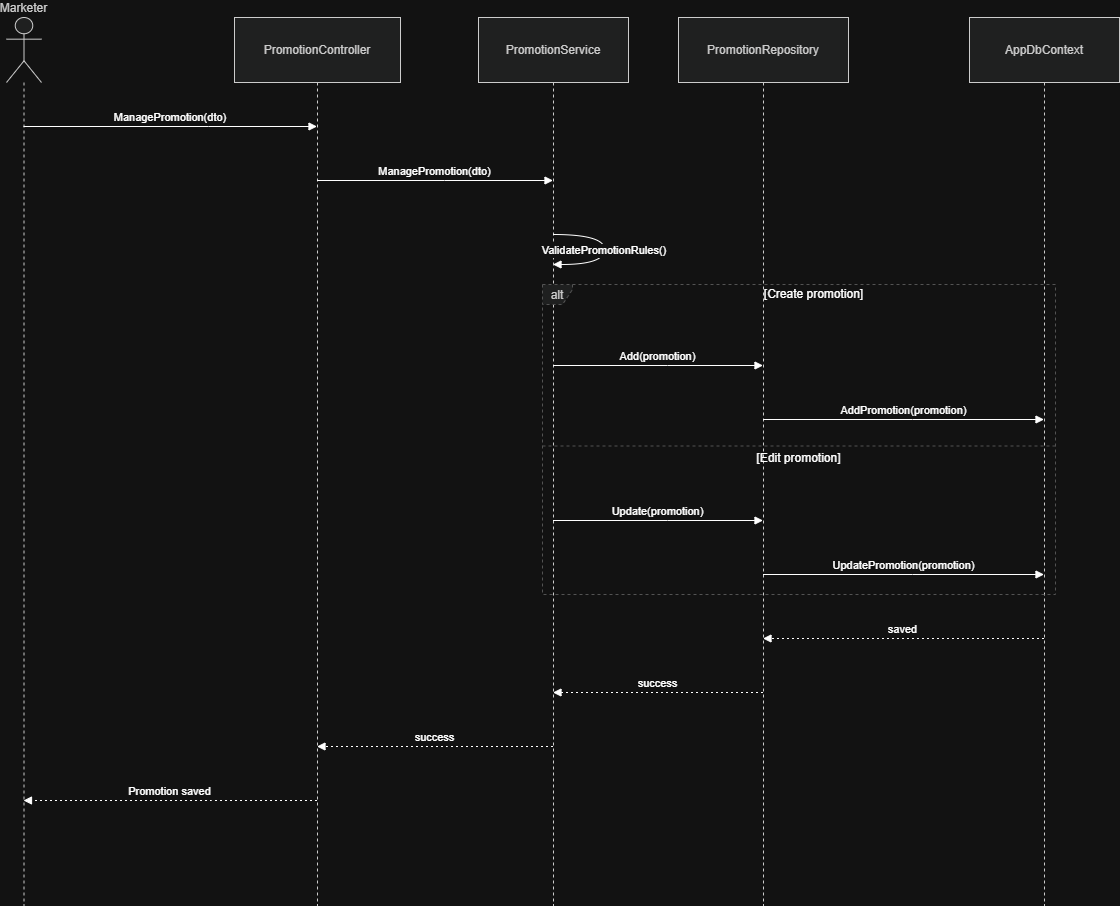

The diagram above was exported from draw.io. Its source (the exported page's mxGraphModel, read from the mxfile embedded in the PNG):
<mxGraphModel dx="732" dy="658" grid="1" gridSize="10" guides="1" tooltips="1" connect="1" arrows="1" fold="1" page="1" pageScale="1" pageWidth="850" pageHeight="1100" math="0" shadow="0">
  <root>
    <mxCell id="0" />
    <mxCell id="1" parent="0" />
    <mxCell id="AUUlpp5P1fHtte0H5eJR-1" parent="1" style="shape=umlLifeline;perimeter=lifelinePerimeter;whiteSpace=wrap;container=1;dropTarget=0;collapsible=0;recursiveResize=0;outlineConnect=0;portConstraint=eastwest;newEdgeStyle={&quot;edgeStyle&quot;:&quot;elbowEdgeStyle&quot;,&quot;elbow&quot;:&quot;vertical&quot;,&quot;curved&quot;:0,&quot;rounded&quot;:0};participant=umlActor;verticalAlign=bottom;labelPosition=center;verticalLabelPosition=top;align=center;size=65;fillColor=light-dark(#eeeeee,#1f2020);strokeColor=light-dark(#999999,#cccccc);fontColor=light-dark(#333333,#cccccc);" value="Marketer" vertex="1">
      <mxGeometry height="888" width="35" x="20" y="20" as="geometry" />
    </mxCell>
    <mxCell id="AUUlpp5P1fHtte0H5eJR-2" parent="1" style="shape=umlLifeline;perimeter=lifelinePerimeter;whiteSpace=wrap;container=1;dropTarget=0;collapsible=0;recursiveResize=0;outlineConnect=0;portConstraint=eastwest;newEdgeStyle={&quot;edgeStyle&quot;:&quot;elbowEdgeStyle&quot;,&quot;elbow&quot;:&quot;vertical&quot;,&quot;curved&quot;:0,&quot;rounded&quot;:0};size=65;fillColor=light-dark(#eeeeee,#1f2020);strokeColor=light-dark(#999999,#cccccc);fontColor=light-dark(#333333,#cccccc);" value="PromotionController" vertex="1">
      <mxGeometry height="888" width="166" x="248" y="20" as="geometry" />
    </mxCell>
    <mxCell id="AUUlpp5P1fHtte0H5eJR-3" parent="1" style="shape=umlLifeline;perimeter=lifelinePerimeter;whiteSpace=wrap;container=1;dropTarget=0;collapsible=0;recursiveResize=0;outlineConnect=0;portConstraint=eastwest;newEdgeStyle={&quot;edgeStyle&quot;:&quot;elbowEdgeStyle&quot;,&quot;elbow&quot;:&quot;vertical&quot;,&quot;curved&quot;:0,&quot;rounded&quot;:0};size=65;fillColor=light-dark(#eeeeee,#1f2020);strokeColor=light-dark(#999999,#cccccc);fontColor=light-dark(#333333,#cccccc);" value="PromotionService" vertex="1">
      <mxGeometry height="888" width="150" x="492" y="20" as="geometry" />
    </mxCell>
    <mxCell id="AUUlpp5P1fHtte0H5eJR-4" parent="1" style="shape=umlLifeline;perimeter=lifelinePerimeter;whiteSpace=wrap;container=1;dropTarget=0;collapsible=0;recursiveResize=0;outlineConnect=0;portConstraint=eastwest;newEdgeStyle={&quot;edgeStyle&quot;:&quot;elbowEdgeStyle&quot;,&quot;elbow&quot;:&quot;vertical&quot;,&quot;curved&quot;:0,&quot;rounded&quot;:0};size=65;fillColor=light-dark(#eeeeee,#1f2020);strokeColor=light-dark(#999999,#cccccc);fontColor=light-dark(#333333,#cccccc);" value="PromotionRepository" vertex="1">
      <mxGeometry height="888" width="170" x="692" y="20" as="geometry" />
    </mxCell>
    <mxCell id="AUUlpp5P1fHtte0H5eJR-5" parent="1" style="shape=umlLifeline;perimeter=lifelinePerimeter;whiteSpace=wrap;container=1;dropTarget=0;collapsible=0;recursiveResize=0;outlineConnect=0;portConstraint=eastwest;newEdgeStyle={&quot;edgeStyle&quot;:&quot;elbowEdgeStyle&quot;,&quot;elbow&quot;:&quot;vertical&quot;,&quot;curved&quot;:0,&quot;rounded&quot;:0};size=65;fillColor=light-dark(#eeeeee,#1f2020);strokeColor=light-dark(#999999,#cccccc);fontColor=light-dark(#333333,#cccccc);" value="AppDbContext" vertex="1">
      <mxGeometry height="888" width="150" x="983" y="20" as="geometry" />
    </mxCell>
    <mxCell id="AUUlpp5P1fHtte0H5eJR-6" parent="1" style="shape=umlFrame;dashed=1;pointerEvents=0;dropTarget=0;strokeColor=#B3B3B3;height=20;width=30;fillColor=light-dark(#eeeeee,#1f2020);fontColor=light-dark(#333333,#cccccc);" value="alt" vertex="1">
      <mxGeometry height="310" width="513" x="556" y="287" as="geometry" />
    </mxCell>
    <mxCell id="AUUlpp5P1fHtte0H5eJR-7" parent="AUUlpp5P1fHtte0H5eJR-6" style="text;strokeColor=none;fillColor=none;align=center;verticalAlign=middle;whiteSpace=wrap;" value="[Create promotion]" vertex="1">
      <mxGeometry height="20" width="483" x="30" as="geometry" />
    </mxCell>
    <mxCell id="AUUlpp5P1fHtte0H5eJR-8" parent="AUUlpp5P1fHtte0H5eJR-6" style="shape=line;dashed=1;whiteSpace=wrap;verticalAlign=top;labelPosition=center;verticalLabelPosition=middle;align=center;strokeColor=#B3B3B3;" value="[Edit promotion]" vertex="1">
      <mxGeometry height="3" width="513" y="160" as="geometry" />
    </mxCell>
    <mxCell id="AUUlpp5P1fHtte0H5eJR-9" edge="1" parent="1" source="AUUlpp5P1fHtte0H5eJR-1" style="verticalAlign=bottom;edgeStyle=elbowEdgeStyle;elbow=vertical;curved=0;rounded=0;endArrow=block;" target="AUUlpp5P1fHtte0H5eJR-2" value="ManagePromotion(dto)">
      <mxGeometry relative="1" as="geometry">
        <Array as="points">
          <mxPoint x="222" y="129" />
        </Array>
      </mxGeometry>
    </mxCell>
    <mxCell id="AUUlpp5P1fHtte0H5eJR-10" edge="1" parent="1" source="AUUlpp5P1fHtte0H5eJR-2" style="verticalAlign=bottom;edgeStyle=elbowEdgeStyle;elbow=vertical;curved=0;rounded=0;endArrow=block;" target="AUUlpp5P1fHtte0H5eJR-3" value="ManagePromotion(dto)">
      <mxGeometry relative="1" as="geometry">
        <Array as="points">
          <mxPoint x="458" y="183" />
        </Array>
      </mxGeometry>
    </mxCell>
    <mxCell id="AUUlpp5P1fHtte0H5eJR-11" edge="1" parent="1" source="AUUlpp5P1fHtte0H5eJR-3" style="curved=1;endArrow=block;rounded=0;" target="AUUlpp5P1fHtte0H5eJR-3" value="ValidatePromotionRules()">
      <mxGeometry relative="1" as="geometry">
        <Array as="points">
          <mxPoint x="618" y="237" />
          <mxPoint x="618" y="267" />
        </Array>
      </mxGeometry>
    </mxCell>
    <mxCell id="AUUlpp5P1fHtte0H5eJR-12" edge="1" parent="1" source="AUUlpp5P1fHtte0H5eJR-3" style="verticalAlign=bottom;edgeStyle=elbowEdgeStyle;elbow=vertical;curved=0;rounded=0;endArrow=block;" target="AUUlpp5P1fHtte0H5eJR-4" value="Add(promotion)">
      <mxGeometry relative="1" as="geometry">
        <Array as="points">
          <mxPoint x="681" y="368" />
        </Array>
      </mxGeometry>
    </mxCell>
    <mxCell id="AUUlpp5P1fHtte0H5eJR-13" edge="1" parent="1" source="AUUlpp5P1fHtte0H5eJR-4" style="verticalAlign=bottom;edgeStyle=elbowEdgeStyle;elbow=vertical;curved=0;rounded=0;endArrow=block;" target="AUUlpp5P1fHtte0H5eJR-5" value="AddPromotion(promotion)">
      <mxGeometry relative="1" as="geometry">
        <Array as="points">
          <mxPoint x="926" y="422" />
        </Array>
      </mxGeometry>
    </mxCell>
    <mxCell id="AUUlpp5P1fHtte0H5eJR-14" edge="1" parent="1" source="AUUlpp5P1fHtte0H5eJR-3" style="verticalAlign=bottom;edgeStyle=elbowEdgeStyle;elbow=vertical;curved=0;rounded=0;endArrow=block;" target="AUUlpp5P1fHtte0H5eJR-4" value="Update(promotion)">
      <mxGeometry relative="1" as="geometry">
        <Array as="points">
          <mxPoint x="681" y="523" />
        </Array>
      </mxGeometry>
    </mxCell>
    <mxCell id="AUUlpp5P1fHtte0H5eJR-15" edge="1" parent="1" source="AUUlpp5P1fHtte0H5eJR-4" style="verticalAlign=bottom;edgeStyle=elbowEdgeStyle;elbow=vertical;curved=0;rounded=0;endArrow=block;" target="AUUlpp5P1fHtte0H5eJR-5" value="UpdatePromotion(promotion)">
      <mxGeometry relative="1" as="geometry">
        <Array as="points">
          <mxPoint x="926" y="577" />
        </Array>
      </mxGeometry>
    </mxCell>
    <mxCell id="AUUlpp5P1fHtte0H5eJR-16" edge="1" parent="1" source="AUUlpp5P1fHtte0H5eJR-5" style="verticalAlign=bottom;edgeStyle=elbowEdgeStyle;elbow=vertical;curved=0;rounded=0;dashed=1;dashPattern=2 3;endArrow=block;" target="AUUlpp5P1fHtte0H5eJR-4" value="saved">
      <mxGeometry relative="1" as="geometry">
        <Array as="points">
          <mxPoint x="929" y="641" />
        </Array>
      </mxGeometry>
    </mxCell>
    <mxCell id="AUUlpp5P1fHtte0H5eJR-17" edge="1" parent="1" source="AUUlpp5P1fHtte0H5eJR-4" style="verticalAlign=bottom;edgeStyle=elbowEdgeStyle;elbow=vertical;curved=0;rounded=0;dashed=1;dashPattern=2 3;endArrow=block;" target="AUUlpp5P1fHtte0H5eJR-3" value="success">
      <mxGeometry relative="1" as="geometry">
        <Array as="points">
          <mxPoint x="684" y="695" />
        </Array>
      </mxGeometry>
    </mxCell>
    <mxCell id="AUUlpp5P1fHtte0H5eJR-18" edge="1" parent="1" source="AUUlpp5P1fHtte0H5eJR-3" style="verticalAlign=bottom;edgeStyle=elbowEdgeStyle;elbow=vertical;curved=0;rounded=0;dashed=1;dashPattern=2 3;endArrow=block;" target="AUUlpp5P1fHtte0H5eJR-2" value="success">
      <mxGeometry relative="1" as="geometry">
        <Array as="points">
          <mxPoint x="461" y="749" />
        </Array>
      </mxGeometry>
    </mxCell>
    <mxCell id="AUUlpp5P1fHtte0H5eJR-19" edge="1" parent="1" source="AUUlpp5P1fHtte0H5eJR-2" style="verticalAlign=bottom;edgeStyle=elbowEdgeStyle;elbow=vertical;curved=0;rounded=0;dashed=1;dashPattern=2 3;endArrow=block;" target="AUUlpp5P1fHtte0H5eJR-1" value="Promotion saved">
      <mxGeometry relative="1" as="geometry">
        <Array as="points">
          <mxPoint x="225" y="803" />
        </Array>
      </mxGeometry>
    </mxCell>
  </root>
</mxGraphModel>